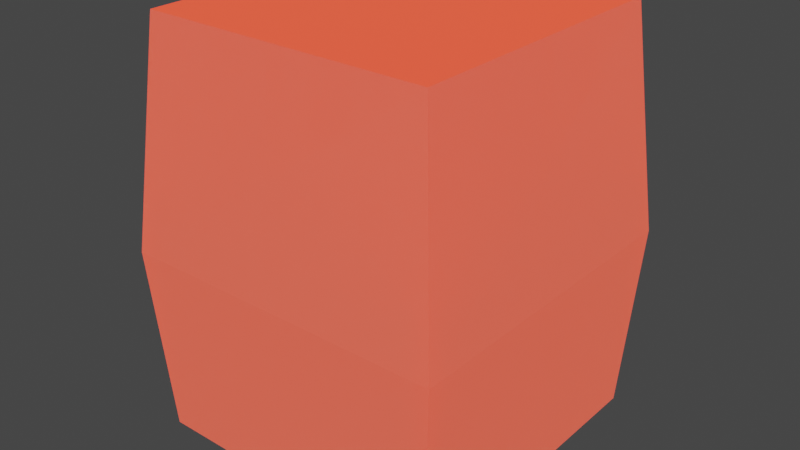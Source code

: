 # Source: models.blend  (saved by Blender 3.3.6; exported with 4.5.12 LTS)
import bpy
from mathutils import Matrix  # noqa: F401  (used for matrix-valued properties, if any)

bpy.ops.wm.read_factory_settings(use_empty=True)
scene = bpy.context.scene
scene.name = 'Scene'

# ---- collections
col_collection = bpy.data.collections.new('Collection'); scene.collection.children.link(col_collection)

# ---- materials (node trees are filled in below, after node groups)
mat_tile = bpy.data.materials.new('Tile')
mat_tile.use_transparent_shadow = False
mat_wall = bpy.data.materials.new('Wall')
mat_wall.use_transparent_shadow = False
mat_obstacle = bpy.data.materials.new('Obstacle')
mat_obstacle.use_transparent_shadow = False
mat_obstaclehole = bpy.data.materials.new('ObstacleHole')
mat_obstaclehole.use_transparent_shadow = False
mat_player = bpy.data.materials.new('Player')
mat_player.use_transparent_shadow = False
mat_goaltile = bpy.data.materials.new('GoalTile')
mat_goaltile.use_transparent_shadow = False
mat_successtile = bpy.data.materials.new('SuccessTile')
mat_successtile.use_transparent_shadow = False
mat_monstermaterial = bpy.data.materials.new('MonsterMaterial')
mat_monstermaterial.use_transparent_shadow = False
mat_deadcharactermaterial = bpy.data.materials.new('DeadCharacterMaterial')
mat_deadcharactermaterial.use_transparent_shadow = False
mat_selector = bpy.data.materials.new('Selector')
mat_selector.surface_render_method = 'BLENDED'
mat_selector.blend_method = 'BLEND'
mat_selector.use_transparent_shadow = False
mat_selectoractive = bpy.data.materials.new('SelectorActive')
mat_selectoractive.surface_render_method = 'BLENDED'
mat_selectoractive.blend_method = 'BLEND'
mat_selectoractive.use_transparent_shadow = False
mat_selectorhover = bpy.data.materials.new('SelectorHover')
mat_selectorhover.surface_render_method = 'BLENDED'
mat_selectorhover.blend_method = 'BLEND'
mat_selectorhover.use_transparent_shadow = False

# ---- material node trees
mat_tile.use_nodes = True; mat_tile.node_tree.nodes.clear()
_N = mat_tile.node_tree.nodes; _L = mat_tile.node_tree.links
n0 = _N.new('ShaderNodeBsdfPrincipled'); n0.name = 'Principled BSDF'; n0.location = (10, 300)
n0.distribution = 'GGX'
n0.subsurface_method = 'RANDOM_WALK_SKIN'
n0.inputs[0].default_value = (0.1789, 0.1573, 0.1482, 1.0)
n0.inputs[2].default_value = 0.4741
n0.inputs[3].default_value = 1.45
n0.inputs[13].default_value = 0.3549
n0.inputs[27].default_value = (0.0, 0.0, 0.0, 1.0)
n0.inputs[28].default_value = 1.0
n1 = _N.new('ShaderNodeOutputMaterial'); n1.name = 'Material Output'; n1.location = (300, 300)
_L.new(n0.outputs[0], n1.inputs[0])
n1.is_active_output = True
mat_wall.use_nodes = True; mat_wall.node_tree.nodes.clear()
_N = mat_wall.node_tree.nodes; _L = mat_wall.node_tree.links
n0 = _N.new('ShaderNodeBsdfPrincipled'); n0.name = 'Principled BSDF'; n0.location = (10, 300)
n0.distribution = 'GGX'
n0.subsurface_method = 'RANDOM_WALK_SKIN'
n0.inputs[0].default_value = (0.03106, 0.02806, 0.02806, 1.0)
n0.inputs[2].default_value = 0.2668
n0.inputs[3].default_value = 1.45
n0.inputs[13].default_value = 0.7021
n0.inputs[27].default_value = (0.0, 0.0, 0.0, 1.0)
n0.inputs[28].default_value = 1.0
n1 = _N.new('ShaderNodeOutputMaterial'); n1.name = 'Material Output'; n1.location = (300, 300)
_L.new(n0.outputs[0], n1.inputs[0])
n1.is_active_output = True
mat_obstacle.use_nodes = True; mat_obstacle.node_tree.nodes.clear()
_N = mat_obstacle.node_tree.nodes; _L = mat_obstacle.node_tree.links
n0 = _N.new('ShaderNodeBsdfPrincipled'); n0.name = 'Principled BSDF'; n0.location = (10, 300)
n0.distribution = 'GGX'
n0.subsurface_method = 'RANDOM_WALK_SKIN'
n0.inputs[0].default_value = (0.08, 0.07156, 0.07156, 1.0)
n0.inputs[2].default_value = 0.2668
n0.inputs[3].default_value = 1.45
n0.inputs[13].default_value = 0.7021
n0.inputs[27].default_value = (0.0, 0.0, 0.0, 1.0)
n0.inputs[28].default_value = 1.0
n1 = _N.new('ShaderNodeOutputMaterial'); n1.name = 'Material Output'; n1.location = (300, 300)
_L.new(n0.outputs[0], n1.inputs[0])
n1.is_active_output = True
mat_obstaclehole.use_nodes = True; mat_obstaclehole.node_tree.nodes.clear()
_N = mat_obstaclehole.node_tree.nodes; _L = mat_obstaclehole.node_tree.links
n0 = _N.new('ShaderNodeBsdfPrincipled'); n0.name = 'Principled BSDF'; n0.location = (10, 300)
n0.distribution = 'GGX'
n0.subsurface_method = 'RANDOM_WALK_SKIN'
n0.inputs[0].default_value = (0.8, 0.08666, 0.09981, 1.0)
n0.inputs[3].default_value = 1.45
n0.inputs[27].default_value = (0.2598, 0.05188, 0.0413, 1.0)
n0.inputs[28].default_value = 1.0
n1 = _N.new('ShaderNodeOutputMaterial'); n1.name = 'Material Output'; n1.location = (300, 300)
_L.new(n0.outputs[0], n1.inputs[0])
n1.is_active_output = True
mat_player.use_nodes = True; mat_player.node_tree.nodes.clear()
_N = mat_player.node_tree.nodes; _L = mat_player.node_tree.links
n0 = _N.new('ShaderNodeBsdfPrincipled'); n0.name = 'Principled BSDF'; n0.location = (10, 300)
n0.distribution = 'GGX'
n0.subsurface_method = 'RANDOM_WALK_SKIN'
n0.inputs[0].default_value = (0.1838, 0.8, 0.1185, 1.0)
n0.inputs[3].default_value = 1.45
n0.inputs[27].default_value = (0.0, 0.0, 0.0, 1.0)
n0.inputs[28].default_value = 1.0
n1 = _N.new('ShaderNodeOutputMaterial'); n1.name = 'Material Output'; n1.location = (300, 300)
_L.new(n0.outputs[0], n1.inputs[0])
n1.is_active_output = True
mat_goaltile.use_nodes = True; mat_goaltile.node_tree.nodes.clear()
_N = mat_goaltile.node_tree.nodes; _L = mat_goaltile.node_tree.links
n0 = _N.new('ShaderNodeBsdfPrincipled'); n0.name = 'Principled BSDF'; n0.location = (10, 300)
n0.distribution = 'GGX'
n0.subsurface_method = 'RANDOM_WALK_SKIN'
n0.inputs[0].default_value = (0.42, 0.2851, 0.1092, 1.0)
n0.inputs[2].default_value = 0.4741
n0.inputs[3].default_value = 1.45
n0.inputs[13].default_value = 0.3549
n0.inputs[27].default_value = (0.5815, 0.2287, 0.02929, 1.0)
n0.inputs[28].default_value = 1.0
n1 = _N.new('ShaderNodeOutputMaterial'); n1.name = 'Material Output'; n1.location = (300, 300)
_L.new(n0.outputs[0], n1.inputs[0])
n1.is_active_output = True
mat_successtile.use_nodes = True; mat_successtile.node_tree.nodes.clear()
_N = mat_successtile.node_tree.nodes; _L = mat_successtile.node_tree.links
n0 = _N.new('ShaderNodeBsdfPrincipled'); n0.name = 'Principled BSDF'; n0.location = (10, 300)
n0.distribution = 'GGX'
n0.subsurface_method = 'RANDOM_WALK_SKIN'
n0.inputs[0].default_value = (0.1253, 0.42, 0.09848, 1.0)
n0.inputs[2].default_value = 0.4741
n0.inputs[3].default_value = 1.45
n0.inputs[13].default_value = 0.3549
n0.inputs[27].default_value = (0.06121, 0.5815, 0.1201, 1.0)
n0.inputs[28].default_value = 1.0
n1 = _N.new('ShaderNodeOutputMaterial'); n1.name = 'Material Output'; n1.location = (300, 300)
_L.new(n0.outputs[0], n1.inputs[0])
n1.is_active_output = True
mat_monstermaterial.use_nodes = True; mat_monstermaterial.node_tree.nodes.clear()
_N = mat_monstermaterial.node_tree.nodes; _L = mat_monstermaterial.node_tree.links
n0 = _N.new('ShaderNodeBsdfPrincipled'); n0.name = 'Principled BSDF'; n0.location = (10, 300)
n0.distribution = 'GGX'
n0.subsurface_method = 'RANDOM_WALK_SKIN'
n0.inputs[0].default_value = (0.1141, 0.02452, 0.2462, 1.0)
n0.inputs[1].default_value = 1.0
n0.inputs[3].default_value = 1.45
n0.inputs[27].default_value = (0.0, 0.0, 0.0, 1.0)
n0.inputs[28].default_value = 1.0
n1 = _N.new('ShaderNodeOutputMaterial'); n1.name = 'Material Output'; n1.location = (300, 300)
_L.new(n0.outputs[0], n1.inputs[0])
n1.is_active_output = True
mat_deadcharactermaterial.use_nodes = True; mat_deadcharactermaterial.node_tree.nodes.clear()
_N = mat_deadcharactermaterial.node_tree.nodes; _L = mat_deadcharactermaterial.node_tree.links
n0 = _N.new('ShaderNodeBsdfPrincipled'); n0.name = 'Principled BSDF'; n0.location = (10, 300)
n0.distribution = 'GGX'
n0.subsurface_method = 'RANDOM_WALK_SKIN'
n0.inputs[0].default_value = (0.2203, 0.2047, 0.1929, 1.0)
n0.inputs[3].default_value = 1.45
n0.inputs[27].default_value = (0.0, 0.0, 0.0, 1.0)
n0.inputs[28].default_value = 1.0
n1 = _N.new('ShaderNodeOutputMaterial'); n1.name = 'Material Output'; n1.location = (300, 300)
_L.new(n0.outputs[0], n1.inputs[0])
n1.is_active_output = True
mat_selector.use_nodes = True; mat_selector.node_tree.nodes.clear()
_N = mat_selector.node_tree.nodes; _L = mat_selector.node_tree.links
n0 = _N.new('ShaderNodeBsdfPrincipled'); n0.name = 'Principled BSDF'; n0.location = (10, 300)
n0.distribution = 'GGX'
n0.subsurface_method = 'RANDOM_WALK_SKIN'
n0.inputs[0].default_value = (0.5277, 0.4071, 0.272, 0.4357)
n0.inputs[2].default_value = 0.4741
n0.inputs[3].default_value = 1.45
n0.inputs[13].default_value = 0.3549
n0.inputs[27].default_value = (0.6152, 0.5576, 0.2357, 0.4786)
n0.inputs[28].default_value = 1.0
n1 = _N.new('ShaderNodeOutputMaterial'); n1.name = 'Material Output'; n1.location = (300, 300)
_L.new(n0.outputs[0], n1.inputs[0])
n1.is_active_output = True
mat_selectoractive.use_nodes = True; mat_selectoractive.node_tree.nodes.clear()
_N = mat_selectoractive.node_tree.nodes; _L = mat_selectoractive.node_tree.links
n0 = _N.new('ShaderNodeBsdfPrincipled'); n0.name = 'Principled BSDF'; n0.location = (10, 300)
n0.distribution = 'GGX'
n0.subsurface_method = 'RANDOM_WALK_SKIN'
n0.inputs[0].default_value = (0.5277, 0.1086, 0.07122, 0.5929)
n0.inputs[2].default_value = 0.4741
n0.inputs[3].default_value = 1.45
n0.inputs[13].default_value = 0.3549
n0.inputs[27].default_value = (0.6152, 0.06197, 0.04508, 0.4786)
n0.inputs[28].default_value = 1.0
n1 = _N.new('ShaderNodeOutputMaterial'); n1.name = 'Material Output'; n1.location = (300, 300)
_L.new(n0.outputs[0], n1.inputs[0])
n1.is_active_output = True
mat_selectorhover.use_nodes = True; mat_selectorhover.node_tree.nodes.clear()
_N = mat_selectorhover.node_tree.nodes; _L = mat_selectorhover.node_tree.links
n0 = _N.new('ShaderNodeBsdfPrincipled'); n0.name = 'Principled BSDF'; n0.location = (10, 300)
n0.distribution = 'GGX'
n0.subsurface_method = 'RANDOM_WALK_SKIN'
n0.inputs[0].default_value = (0.5277, 0.09094, 0.01129, 0.3786)
n0.inputs[2].default_value = 0.4741
n0.inputs[3].default_value = 1.45
n0.inputs[13].default_value = 0.3549
n0.inputs[27].default_value = (0.6152, 0.1692, 0.02497, 0.4786)
n0.inputs[28].default_value = 1.0
n1 = _N.new('ShaderNodeOutputMaterial'); n1.name = 'Material Output'; n1.location = (300, 300)
_L.new(n0.outputs[0], n1.inputs[0])
n1.is_active_output = True

# ---- world
world_world = bpy.data.worlds.new('World'); scene.world = world_world
world_world.use_nodes = True; world_world.node_tree.nodes.clear()
_N = world_world.node_tree.nodes; _L = world_world.node_tree.links
n0 = _N.new('ShaderNodeOutputWorld'); n0.name = 'World Output'; n0.location = (300, 300)
n1 = _N.new('ShaderNodeBackground'); n1.name = 'Background'; n1.location = (10, 300)
n1.inputs[0].default_value = (0.05088, 0.05088, 0.05088, 1.0)
_L.new(n1.outputs[0], n0.inputs[0])
n0.is_active_output = True
world_world.color = (0.05088, 0.05088, 0.05088)
world_world.use_sun_shadow = False
world_world.sun_shadow_jitter_overblur = 0.0

# ---- meshes
me_tile = bpy.data.meshes.new('Tile')
me_tile.from_pydata([(-0.5, -0.5, 0.0), (0.5, -0.5, 0.0), (-0.5, 0.5, 0.0), (0.5, 0.5, 0.0)], [], [(0, 1, 3, 2)])
_uv = me_tile.uv_layers.new(name='UVMap')
_uv.uv.foreach_set('vector', [0.0, 0.0, 1.0, 0.0, 1.0, 1.0, 0.0, 1.0])
me_tile.materials.append(mat_tile)
me_tile.update()
me_wall = bpy.data.meshes.new('Wall')
me_wall.from_pydata([(-0.5, -0.5, 0.0), (0.5, -0.5, 0.0), (-0.5, 0.5, 0.0), (0.5, 0.5, 0.0), (-0.3508, -0.3508, 0.9339), (0.3508, -0.3508, 0.9339), (-0.3508, 0.3508, 0.9339), (0.3508, 0.3508, 0.9339), (-0.5, 0.5, 0.7954), (-0.5, -0.5, 0.7954), (0.5, -0.5, 0.7954), (0.5, 0.5, 0.7954)], [], [(0, 2, 3, 1), (4, 5, 7, 6), (1, 3, 11, 10), (2, 0, 9, 8), (3, 2, 8, 11), (0, 1, 10, 9), (4, 6, 8, 9), (5, 4, 9, 10), (7, 5, 10, 11), (6, 7, 11, 8)])
_uv = me_wall.uv_layers.new(name='UVMap')
_uv.uv.foreach_set('vector', [0.0, 0.0, 0.0, 1.0, 1.0, 1.0, 1.0, 0.0, 0.1492, 0.1492, 0.8508, 0.1492, 0.8508, 0.8508, 0.1492, 0.8508, 1.0, 0.0, 1.0, 1.0, 1.0, 1.0, 1.0, 0.0, 0.0, 1.0, 0.0, 0.0, 0.0, 0.0, 0.0, 1.0, 1.0, 1.0, 0.0, 1.0, 0.0, 1.0, 1.0, 1.0, 0.0, 0.0, 1.0, 0.0, 1.0, 0.0, 0.0, 0.0, 0.1492, 0.1492, 0.1492, 0.8508, 0.0, 1.0, 0.0, 0.0, 0.8508, 0.1492, 0.1492, 0.1492, 0.0, 0.0, 1.0, 0.0, 0.8508, 0.8508, 0.8508, 0.1492, 1.0, 0.0, 1.0, 1.0, 0.1492, 0.8508, 0.8508, 0.8508, 1.0, 1.0, 0.0, 1.0])
me_wall.materials.append(mat_wall)
me_wall.update()
me_obstacle = bpy.data.meshes.new('Obstacle')
me_obstacle.from_pydata([(-0.5, -0.5, 0.0), (0.5, -0.5, 0.0), (-0.5, 0.5, 0.0), (0.5, 0.5, 0.0), (-0.3196, -0.3196, 0.3491), (0.3196, -0.3196, 0.3491), (-0.3196, 0.3196, 0.3491), (0.3196, 0.3196, 0.3491), (-0.1727, -0.1727, 0.1608), (0.1727, -0.1727, 0.1608), (-0.1727, 0.1727, 0.1608), (0.1727, 0.1727, 0.1608)], [], [(0, 2, 3, 1), (4, 5, 9, 8), (3, 2, 6, 7), (0, 1, 5, 4), (1, 3, 7, 5), (2, 0, 4, 6), (8, 9, 11, 10), (5, 7, 11, 9), (6, 4, 8, 10), (7, 6, 10, 11)])
me_obstacle.polygons.foreach_set('material_index', [0, 0, 0, 0, 0, 0, 1, 0, 0, 0])
_uv = me_obstacle.uv_layers.new(name='UVMap')
_uv.uv.foreach_set('vector', [0.0, 0.0, 0.0, 1.0, 1.0, 1.0, 1.0, 0.0, 0.0, 0.0, 1.0, 0.0, 1.0, 0.0, 0.0, 0.0, 1.0, 1.0, 0.0, 1.0, 0.0, 1.0, 1.0, 1.0, 0.0, 0.0, 1.0, 0.0, 1.0, 0.0, 0.0, 0.0, 1.0, 0.0, 1.0, 1.0, 1.0, 1.0, 1.0, 0.0, 0.0, 1.0, 0.0, 0.0, 0.0, 0.0, 0.0, 1.0, 0.0, 0.0, 1.0, 0.0, 1.0, 1.0, 0.0, 1.0, 1.0, 0.0, 1.0, 1.0, 1.0, 1.0, 1.0, 0.0, 0.0, 1.0, 0.0, 0.0, 0.0, 0.0, 0.0, 1.0, 1.0, 1.0, 0.0, 1.0, 0.0, 1.0, 1.0, 1.0])
me_obstacle.materials.append(mat_obstacle)
me_obstacle.materials.append(mat_obstaclehole)
me_obstacle.update()
me_player = bpy.data.meshes.new('Player')
me_player.from_pydata([(1.693e-10, -7.526e-11, 0.01958), (0.171, -0.1243, 0.2312), (-0.06533, -0.2011, 0.2312), (-0.2114, -7.526e-11, 0.2312), (-0.06533, 0.2011, 0.2312), (0.171, 0.1243, 0.2312), (0.06533, -0.2011, 0.5736), (-0.171, -0.1243, 0.5736), (-0.171, 0.1243, 0.5736), (0.06533, 0.2011, 0.5736), (0.2114, -7.526e-11, 0.5736), (1.693e-10, -7.526e-11, 0.7852), (-0.0384, -0.1182, 0.07675), (0.1005, -0.07304, 0.07675), (0.06213, -0.1912, 0.2011), (0.2011, -7.526e-11, 0.2011), (0.1005, 0.07304, 0.07675), (-0.1243, -7.526e-11, 0.07675), (-0.1627, -0.1182, 0.2011), (-0.0384, 0.1182, 0.07675), (-0.1627, 0.1182, 0.2011), (0.06213, 0.1912, 0.2011), (0.2248, -0.07304, 0.4024), (0.2248, 0.07304, 0.4024), (1.693e-10, -0.2364, 0.4024), (0.1389, -0.1912, 0.4024), (-0.2248, -0.07304, 0.4024), (-0.1389, -0.1912, 0.4024), (-0.1389, 0.1912, 0.4024), (-0.2248, 0.07304, 0.4024), (0.1389, 0.1912, 0.4024), (1.693e-10, 0.2364, 0.4024), (0.1627, -0.1182, 0.6036), (-0.06213, -0.1912, 0.6036), (-0.2011, -7.526e-11, 0.6036), (-0.06213, 0.1912, 0.6036), (0.1627, 0.1182, 0.6036), (0.0384, -0.1182, 0.728), (0.1243, -7.526e-11, 0.728), (-0.1005, -0.07304, 0.728), (-0.1005, 0.07304, 0.728), (0.0384, 0.1182, 0.728), (2.537e-10, -1.127e-10, 0.6643), (0.1481, -0.1076, 0.7774), (-0.05657, -0.1741, 0.7774), (-0.1831, -1.127e-10, 0.7774), (-0.05657, 0.1741, 0.7774), (0.1481, 0.1076, 0.7774), (0.05657, -0.1741, 0.9605), (-0.1481, -0.1076, 0.9605), (-0.1481, 0.1076, 0.9605), (0.05657, 0.1741, 0.9605), (0.1831, -1.127e-10, 0.9605), (2.537e-10, -1.127e-10, 1.074), (-0.03325, -0.1023, 0.6948), (0.08705, -0.06324, 0.6948), (0.0538, -0.1656, 0.7613), (0.1741, -1.127e-10, 0.7613), (0.08705, 0.06324, 0.6948), (-0.1076, -1.127e-10, 0.6948), (-0.1408, -0.1023, 0.7613), (-0.03325, 0.1023, 0.6948), (-0.1408, 0.1023, 0.7613), (0.0538, 0.1656, 0.7613), (0.1946, -0.06324, 0.8689), (0.1946, 0.06324, 0.8689), (2.537e-10, -0.2047, 0.8689), (0.1203, -0.1656, 0.8689), (-0.1946, -0.06324, 0.8689), (-0.1203, -0.1656, 0.8689), (-0.1203, 0.1656, 0.8689), (-0.1946, 0.06324, 0.8689), (0.1203, 0.1656, 0.8689), (2.537e-10, 0.2047, 0.8689), (0.1408, -0.1023, 0.9765), (-0.0538, -0.1656, 0.9765), (-0.1741, -1.127e-10, 0.9765), (-0.0538, 0.1656, 0.9765), (0.1408, 0.1023, 0.9765), (0.03325, -0.1023, 1.043), (0.1076, -1.127e-10, 1.043), (-0.08705, -0.06324, 1.043), (-0.08705, 0.06324, 1.043), (0.03325, 0.1023, 1.043)], [], [(0, 13, 12), (1, 13, 15), (0, 12, 17), (0, 17, 19), (0, 19, 16), (1, 15, 22), (2, 14, 24), (3, 18, 26), (4, 20, 28), (5, 21, 30), (1, 22, 25), (2, 24, 27), (3, 26, 29), (4, 28, 31), (5, 30, 23), (6, 32, 37), (7, 33, 39), (8, 34, 40), (9, 35, 41), (10, 36, 38), (38, 41, 11), (38, 36, 41), (36, 9, 41), (41, 40, 11), (41, 35, 40), (35, 8, 40), (40, 39, 11), (40, 34, 39), (34, 7, 39), (39, 37, 11), (39, 33, 37), (33, 6, 37), (37, 38, 11), (37, 32, 38), (32, 10, 38), (23, 36, 10), (23, 30, 36), (30, 9, 36), (31, 35, 9), (31, 28, 35), (28, 8, 35), (29, 34, 8), (29, 26, 34), (26, 7, 34), (27, 33, 7), (27, 24, 33), (24, 6, 33), (25, 32, 6), (25, 22, 32), (22, 10, 32), (30, 31, 9), (30, 21, 31), (21, 4, 31), (28, 29, 8), (28, 20, 29), (20, 3, 29), (26, 27, 7), (26, 18, 27), (18, 2, 27), (24, 25, 6), (24, 14, 25), (14, 1, 25), (22, 23, 10), (22, 15, 23), (15, 5, 23), (16, 21, 5), (16, 19, 21), (19, 4, 21), (19, 20, 4), (19, 17, 20), (17, 3, 20), (17, 18, 3), (17, 12, 18), (12, 2, 18), (15, 16, 5), (15, 13, 16), (13, 0, 16), (12, 14, 2), (12, 13, 14), (13, 1, 14), (42, 55, 54), (43, 55, 57), (42, 54, 59), (42, 59, 61), (42, 61, 58), (43, 57, 64), (44, 56, 66), (45, 60, 68), (46, 62, 70), (47, 63, 72), (43, 64, 67), (44, 66, 69), (45, 68, 71), (46, 70, 73), (47, 72, 65), (48, 74, 79), (49, 75, 81), (50, 76, 82), (51, 77, 83), (52, 78, 80), (80, 83, 53), (80, 78, 83), (78, 51, 83), (83, 82, 53), (83, 77, 82), (77, 50, 82), (82, 81, 53), (82, 76, 81), (76, 49, 81), (81, 79, 53), (81, 75, 79), (75, 48, 79), (79, 80, 53), (79, 74, 80), (74, 52, 80), (65, 78, 52), (65, 72, 78), (72, 51, 78), (73, 77, 51), (73, 70, 77), (70, 50, 77), (71, 76, 50), (71, 68, 76), (68, 49, 76), (69, 75, 49), (69, 66, 75), (66, 48, 75), (67, 74, 48), (67, 64, 74), (64, 52, 74), (72, 73, 51), (72, 63, 73), (63, 46, 73), (70, 71, 50), (70, 62, 71), (62, 45, 71), (68, 69, 49), (68, 60, 69), (60, 44, 69), (66, 67, 48), (66, 56, 67), (56, 43, 67), (64, 65, 52), (64, 57, 65), (57, 47, 65), (58, 63, 47), (58, 61, 63), (61, 46, 63), (61, 62, 46), (61, 59, 62), (59, 45, 62), (59, 60, 45), (59, 54, 60), (54, 44, 60), (57, 58, 47), (57, 55, 58), (55, 42, 58), (54, 56, 44), (54, 55, 56), (55, 43, 56)])
_uv = me_player.uv_layers.new(name='UVMap')
_uv.uv.foreach_set('vector', [0.1818, 0.0, 0.2273, 0.07873, 0.1364, 0.07873, 0.2727, 0.1575, 0.3182, 0.07873, 0.3636, 0.1575, 0.9091, 0.0, 0.9545, 0.07873, 0.8636, 0.07873, 0.7273, 0.0, 0.7727, 0.07873, 0.6818, 0.07873, 0.5455, 0.0, 0.5909, 0.07873, 0.5, 0.07873, 0.2727, 0.1575, 0.3636, 0.1575, 0.3182, 0.2362, 0.09091, 0.1575, 0.1818, 0.1575, 0.1364, 0.2362, 0.8182, 0.1575, 0.9091, 0.1575, 0.8636, 0.2362, 0.6364, 0.1575, 0.7273, 0.1575, 0.6818, 0.2362, 0.4545, 0.1575, 0.5455, 0.1575, 0.5, 0.2362, 0.2727, 0.1575, 0.3182, 0.2362, 0.2273, 0.2362, 0.09091, 0.1575, 0.1364, 0.2362, 0.04546, 0.2362, 0.8182, 0.1575, 0.8636, 0.2362, 0.7727, 0.2362, 0.6364, 0.1575, 0.6818, 0.2362, 0.5909, 0.2362, 0.4545, 0.1575, 0.5, 0.2362, 0.4091, 0.2362, 0.1818, 0.3149, 0.2727, 0.3149, 0.2273, 0.3937, 0.0, 0.3149, 0.09091, 0.3149, 0.04546, 0.3937, 0.7273, 0.3149, 0.8182, 0.3149, 0.7727, 0.3937, 0.5455, 0.3149, 0.6364, 0.3149, 0.5909, 0.3937, 0.3636, 0.3149, 0.4545, 0.3149, 0.4091, 0.3937, 0.4091, 0.3937, 0.5, 0.3937, 0.4545, 0.4724, 0.4091, 0.3937, 0.4545, 0.3149, 0.5, 0.3937, 0.4545, 0.3149, 0.5455, 0.3149, 0.5, 0.3937, 0.5909, 0.3937, 0.6818, 0.3937, 0.6364, 0.4724, 0.5909, 0.3937, 0.6364, 0.3149, 0.6818, 0.3937, 0.6364, 0.3149, 0.7273, 0.3149, 0.6818, 0.3937, 0.7727, 0.3937, 0.8636, 0.3937, 0.8182, 0.4724, 0.7727, 0.3937, 0.8182, 0.3149, 0.8636, 0.3937, 0.8182, 0.3149, 0.9091, 0.3149, 0.8636, 0.3937, 0.04546, 0.3937, 0.1364, 0.3937, 0.09091, 0.4724, 0.04546, 0.3937, 0.09091, 0.3149, 0.1364, 0.3937, 0.09091, 0.3149, 0.1818, 0.3149, 0.1364, 0.3937, 0.2273, 0.3937, 0.3182, 0.3937, 0.2727, 0.4724, 0.2273, 0.3937, 0.2727, 0.3149, 0.3182, 0.3937, 0.2727, 0.3149, 0.3636, 0.3149, 0.3182, 0.3937, 0.4091, 0.2362, 0.4545, 0.3149, 0.3636, 0.3149, 0.4091, 0.2362, 0.5, 0.2362, 0.4545, 0.3149, 0.5, 0.2362, 0.5455, 0.3149, 0.4545, 0.3149, 0.5909, 0.2362, 0.6364, 0.3149, 0.5455, 0.3149, 0.5909, 0.2362, 0.6818, 0.2362, 0.6364, 0.3149, 0.6818, 0.2362, 0.7273, 0.3149, 0.6364, 0.3149, 0.7727, 0.2362, 0.8182, 0.3149, 0.7273, 0.3149, 0.7727, 0.2362, 0.8636, 0.2362, 0.8182, 0.3149, 0.8636, 0.2362, 0.9091, 0.3149, 0.8182, 0.3149, 0.04546, 0.2362, 0.09091, 0.3149, 0.0, 0.3149, 0.04546, 0.2362, 0.1364, 0.2362, 0.09091, 0.3149, 0.1364, 0.2362, 0.1818, 0.3149, 0.09091, 0.3149, 0.2273, 0.2362, 0.2727, 0.3149, 0.1818, 0.3149, 0.2273, 0.2362, 0.3182, 0.2362, 0.2727, 0.3149, 0.3182, 0.2362, 0.3636, 0.3149, 0.2727, 0.3149, 0.5, 0.2362, 0.5909, 0.2362, 0.5455, 0.3149, 0.5, 0.2362, 0.5455, 0.1575, 0.5909, 0.2362, 0.5455, 0.1575, 0.6364, 0.1575, 0.5909, 0.2362, 0.6818, 0.2362, 0.7727, 0.2362, 0.7273, 0.3149, 0.6818, 0.2362, 0.7273, 0.1575, 0.7727, 0.2362, 0.7273, 0.1575, 0.8182, 0.1575, 0.7727, 0.2362, 0.8636, 0.2362, 0.9545, 0.2362, 0.9091, 0.3149, 0.8636, 0.2362, 0.9091, 0.1575, 0.9545, 0.2362, 0.9091, 0.1575, 1.0, 0.1575, 0.9545, 0.2362, 0.1364, 0.2362, 0.2273, 0.2362, 0.1818, 0.3149, 0.1364, 0.2362, 0.1818, 0.1575, 0.2273, 0.2362, 0.1818, 0.1575, 0.2727, 0.1575, 0.2273, 0.2362, 0.3182, 0.2362, 0.4091, 0.2362, 0.3636, 0.3149, 0.3182, 0.2362, 0.3636, 0.1575, 0.4091, 0.2362, 0.3636, 0.1575, 0.4545, 0.1575, 0.4091, 0.2362, 0.5, 0.07873, 0.5455, 0.1575, 0.4545, 0.1575, 0.5, 0.07873, 0.5909, 0.07873, 0.5455, 0.1575, 0.5909, 0.07873, 0.6364, 0.1575, 0.5455, 0.1575, 0.6818, 0.07873, 0.7273, 0.1575, 0.6364, 0.1575, 0.6818, 0.07873, 0.7727, 0.07873, 0.7273, 0.1575, 0.7727, 0.07873, 0.8182, 0.1575, 0.7273, 0.1575, 0.8636, 0.07873, 0.9091, 0.1575, 0.8182, 0.1575, 0.8636, 0.07873, 0.9545, 0.07873, 0.9091, 0.1575, 0.9545, 0.07873, 1.0, 0.1575, 0.9091, 0.1575, 0.3636, 0.1575, 0.4091, 0.07873, 0.4545, 0.1575, 0.3636, 0.1575, 0.3182, 0.07873, 0.4091, 0.07873, 0.3182, 0.07873, 0.3636, 0.0, 0.4091, 0.07873, 0.1364, 0.07873, 0.1818, 0.1575, 0.09091, 0.1575, 0.1364, 0.07873, 0.2273, 0.07873, 0.1818, 0.1575, 0.2273, 0.07873, 0.2727, 0.1575, 0.1818, 0.1575, 0.1818, 0.0, 0.2273, 0.07873, 0.1364, 0.07873, 0.2727, 0.1575, 0.3182, 0.07873, 0.3636, 0.1575, 0.9091, 0.0, 0.9545, 0.07873, 0.8636, 0.07873, 0.7273, 0.0, 0.7727, 0.07873, 0.6818, 0.07873, 0.5455, 0.0, 0.5909, 0.07873, 0.5, 0.07873, 0.2727, 0.1575, 0.3636, 0.1575, 0.3182, 0.2362, 0.09091, 0.1575, 0.1818, 0.1575, 0.1364, 0.2362, 0.8182, 0.1575, 0.9091, 0.1575, 0.8636, 0.2362, 0.6364, 0.1575, 0.7273, 0.1575, 0.6818, 0.2362, 0.4545, 0.1575, 0.5455, 0.1575, 0.5, 0.2362, 0.2727, 0.1575, 0.3182, 0.2362, 0.2273, 0.2362, 0.09091, 0.1575, 0.1364, 0.2362, 0.04546, 0.2362, 0.8182, 0.1575, 0.8636, 0.2362, 0.7727, 0.2362, 0.6364, 0.1575, 0.6818, 0.2362, 0.5909, 0.2362, 0.4545, 0.1575, 0.5, 0.2362, 0.4091, 0.2362, 0.1818, 0.3149, 0.2727, 0.3149, 0.2273, 0.3937, 0.0, 0.3149, 0.09091, 0.3149, 0.04546, 0.3937, 0.7273, 0.3149, 0.8182, 0.3149, 0.7727, 0.3937, 0.5455, 0.3149, 0.6364, 0.3149, 0.5909, 0.3937, 0.3636, 0.3149, 0.4545, 0.3149, 0.4091, 0.3937, 0.4091, 0.3937, 0.5, 0.3937, 0.4545, 0.4724, 0.4091, 0.3937, 0.4545, 0.3149, 0.5, 0.3937, 0.4545, 0.3149, 0.5455, 0.3149, 0.5, 0.3937, 0.5909, 0.3937, 0.6818, 0.3937, 0.6364, 0.4724, 0.5909, 0.3937, 0.6364, 0.3149, 0.6818, 0.3937, 0.6364, 0.3149, 0.7273, 0.3149, 0.6818, 0.3937, 0.7727, 0.3937, 0.8636, 0.3937, 0.8182, 0.4724, 0.7727, 0.3937, 0.8182, 0.3149, 0.8636, 0.3937, 0.8182, 0.3149, 0.9091, 0.3149, 0.8636, 0.3937, 0.04546, 0.3937, 0.1364, 0.3937, 0.09091, 0.4724, 0.04546, 0.3937, 0.09091, 0.3149, 0.1364, 0.3937, 0.09091, 0.3149, 0.1818, 0.3149, 0.1364, 0.3937, 0.2273, 0.3937, 0.3182, 0.3937, 0.2727, 0.4724, 0.2273, 0.3937, 0.2727, 0.3149, 0.3182, 0.3937, 0.2727, 0.3149, 0.3636, 0.3149, 0.3182, 0.3937, 0.4091, 0.2362, 0.4545, 0.3149, 0.3636, 0.3149, 0.4091, 0.2362, 0.5, 0.2362, 0.4545, 0.3149, 0.5, 0.2362, 0.5455, 0.3149, 0.4545, 0.3149, 0.5909, 0.2362, 0.6364, 0.3149, 0.5455, 0.3149, 0.5909, 0.2362, 0.6818, 0.2362, 0.6364, 0.3149, 0.6818, 0.2362, 0.7273, 0.3149, 0.6364, 0.3149, 0.7727, 0.2362, 0.8182, 0.3149, 0.7273, 0.3149, 0.7727, 0.2362, 0.8636, 0.2362, 0.8182, 0.3149, 0.8636, 0.2362, 0.9091, 0.3149, 0.8182, 0.3149, 0.04546, 0.2362, 0.09091, 0.3149, 0.0, 0.3149, 0.04546, 0.2362, 0.1364, 0.2362, 0.09091, 0.3149, 0.1364, 0.2362, 0.1818, 0.3149, 0.09091, 0.3149, 0.2273, 0.2362, 0.2727, 0.3149, 0.1818, 0.3149, 0.2273, 0.2362, 0.3182, 0.2362, 0.2727, 0.3149, 0.3182, 0.2362, 0.3636, 0.3149, 0.2727, 0.3149, 0.5, 0.2362, 0.5909, 0.2362, 0.5455, 0.3149, 0.5, 0.2362, 0.5455, 0.1575, 0.5909, 0.2362, 0.5455, 0.1575, 0.6364, 0.1575, 0.5909, 0.2362, 0.6818, 0.2362, 0.7727, 0.2362, 0.7273, 0.3149, 0.6818, 0.2362, 0.7273, 0.1575, 0.7727, 0.2362, 0.7273, 0.1575, 0.8182, 0.1575, 0.7727, 0.2362, 0.8636, 0.2362, 0.9545, 0.2362, 0.9091, 0.3149, 0.8636, 0.2362, 0.9091, 0.1575, 0.9545, 0.2362, 0.9091, 0.1575, 1.0, 0.1575, 0.9545, 0.2362, 0.1364, 0.2362, 0.2273, 0.2362, 0.1818, 0.3149, 0.1364, 0.2362, 0.1818, 0.1575, 0.2273, 0.2362, 0.1818, 0.1575, 0.2727, 0.1575, 0.2273, 0.2362, 0.3182, 0.2362, 0.4091, 0.2362, 0.3636, 0.3149, 0.3182, 0.2362, 0.3636, 0.1575, 0.4091, 0.2362, 0.3636, 0.1575, 0.4545, 0.1575, 0.4091, 0.2362, 0.5, 0.07873, 0.5455, 0.1575, 0.4545, 0.1575, 0.5, 0.07873, 0.5909, 0.07873, 0.5455, 0.1575, 0.5909, 0.07873, 0.6364, 0.1575, 0.5455, 0.1575, 0.6818, 0.07873, 0.7273, 0.1575, 0.6364, 0.1575, 0.6818, 0.07873, 0.7727, 0.07873, 0.7273, 0.1575, 0.7727, 0.07873, 0.8182, 0.1575, 0.7273, 0.1575, 0.8636, 0.07873, 0.9091, 0.1575, 0.8182, 0.1575, 0.8636, 0.07873, 0.9545, 0.07873, 0.9091, 0.1575, 0.9545, 0.07873, 1.0, 0.1575, 0.9091, 0.1575, 0.3636, 0.1575, 0.4091, 0.07873, 0.4545, 0.1575, 0.3636, 0.1575, 0.3182, 0.07873, 0.4091, 0.07873, 0.3182, 0.07873, 0.3636, 0.0, 0.4091, 0.07873, 0.1364, 0.07873, 0.1818, 0.1575, 0.09091, 0.1575, 0.1364, 0.07873, 0.2273, 0.07873, 0.1818, 0.1575, 0.2273, 0.07873, 0.2727, 0.1575, 0.1818, 0.1575])
me_player.materials.append(mat_player)
me_player.update()
me_goaltile = bpy.data.meshes.new('GoalTile')
me_goaltile.from_pydata([(-0.5, -0.5, 0.0), (0.5, -0.5, 0.0), (-0.5, 0.5, 0.0), (0.5, 0.5, 0.0)], [], [(0, 1, 3, 2)])
_uv = me_goaltile.uv_layers.new(name='UVMap')
_uv.uv.foreach_set('vector', [0.0, 0.0, 1.0, 0.0, 1.0, 1.0, 0.0, 1.0])
me_goaltile.materials.append(mat_goaltile)
me_goaltile.update()
me_successtile = bpy.data.meshes.new('SuccessTile')
me_successtile.from_pydata([(-0.5, -0.5, 0.0), (0.5, -0.5, 0.0), (-0.5, 0.5, 0.0), (0.5, 0.5, 0.0)], [], [(0, 1, 3, 2)])
_uv = me_successtile.uv_layers.new(name='UVMap')
_uv.uv.foreach_set('vector', [0.0, 0.0, 1.0, 0.0, 1.0, 1.0, 0.0, 1.0])
me_successtile.materials.append(mat_successtile)
me_successtile.update()
me_monster = bpy.data.meshes.new('Monster')
me_monster.from_pydata([(-0.3497, -0.3497, 0.05033), (-0.3497, -0.3497, 0.7498), (-0.3497, 0.3497, 0.05033), (-0.3497, 0.3497, 0.7498), (0.3497, -0.3497, 0.05033), (0.3497, -0.3497, 0.7498), (0.3497, 0.3497, 0.05033), (0.3497, 0.3497, 0.7498), (-0.2297, -0.2297, 0.811), (-0.2297, -0.2297, 1.12), (-0.2297, 0.2297, 0.811), (-0.2297, 0.2297, 1.12), (0.2297, -0.2297, 0.811), (0.2297, -0.2297, 1.12), (0.2297, 0.2297, 0.811), (0.2297, 0.2297, 1.12)], [], [(0, 1, 3, 2), (2, 3, 7, 6), (6, 7, 5, 4), (4, 5, 1, 0), (2, 6, 4, 0), (7, 3, 1, 5), (8, 9, 11, 10), (10, 11, 15, 14), (14, 15, 13, 12), (12, 13, 9, 8), (10, 14, 12, 8), (15, 11, 9, 13)])
_uv = me_monster.uv_layers.new(name='UVMap')
_uv.uv.foreach_set('vector', [0.375, 0.0, 0.625, 0.0, 0.625, 0.25, 0.375, 0.25, 0.375, 0.25, 0.625, 0.25, 0.625, 0.5, 0.375, 0.5, 0.375, 0.5, 0.625, 0.5, 0.625, 0.75, 0.375, 0.75, 0.375, 0.75, 0.625, 0.75, 0.625, 1.0, 0.375, 1.0, 0.125, 0.5, 0.375, 0.5, 0.375, 0.75, 0.125, 0.75, 0.625, 0.5, 0.875, 0.5, 0.875, 0.75, 0.625, 0.75, 0.375, 0.0, 0.625, 0.0, 0.625, 0.25, 0.375, 0.25, 0.375, 0.25, 0.625, 0.25, 0.625, 0.5, 0.375, 0.5, 0.375, 0.5, 0.625, 0.5, 0.625, 0.75, 0.375, 0.75, 0.375, 0.75, 0.625, 0.75, 0.625, 1.0, 0.375, 1.0, 0.125, 0.5, 0.375, 0.5, 0.375, 0.75, 0.125, 0.75, 0.625, 0.5, 0.875, 0.5, 0.875, 0.75, 0.625, 0.75])
me_monster.materials.append(mat_monstermaterial)
me_monster.materials.append(mat_deadcharactermaterial)
me_monster.update()
me_selector = bpy.data.meshes.new('Selector')
me_selector.from_pydata([(-0.5, -0.5, 0.0), (0.5, -0.5, 0.0), (-0.5, 0.5, 0.0), (0.5, 0.5, 0.0), (-0.4697, -0.4697, 1.348), (0.4697, -0.4697, 1.348), (-0.4697, 0.4697, 1.348), (0.4697, 0.4697, 1.348), (-0.5387, 0.5387, 0.6206), (0.5387, 0.5387, 0.6206), (0.5387, -0.5387, 0.6206), (-0.5387, -0.5387, 0.6206)], [], [(0, 2, 3, 1), (4, 5, 7, 6), (9, 8, 6, 7), (11, 10, 5, 4), (10, 9, 7, 5), (8, 11, 4, 6), (2, 0, 11, 8), (1, 3, 9, 10), (0, 1, 10, 11), (3, 2, 8, 9)])
_uv = me_selector.uv_layers.new(name='UVMap')
_uv.uv.foreach_set('vector', [0.0, 0.0, 0.0, 1.0, 1.0, 1.0, 1.0, 0.0, 0.0, 0.0, 1.0, 0.0, 1.0, 1.0, 0.0, 1.0, 1.0, 1.0, 0.0, 1.0, 0.0, 1.0, 1.0, 1.0, 0.0, 0.0, 1.0, 0.0, 1.0, 0.0, 0.0, 0.0, 1.0, 0.0, 1.0, 1.0, 1.0, 1.0, 1.0, 0.0, 0.0, 1.0, 0.0, 0.0, 0.0, 0.0, 0.0, 1.0, 0.0, 1.0, 0.0, 0.0, 0.0, 0.0, 0.0, 1.0, 1.0, 0.0, 1.0, 1.0, 1.0, 1.0, 1.0, 0.0, 0.0, 0.0, 1.0, 0.0, 1.0, 0.0, 0.0, 0.0, 1.0, 1.0, 0.0, 1.0, 0.0, 1.0, 1.0, 1.0])
me_selector.materials.append(mat_selector)
me_selector.materials.append(mat_selectoractive)
me_selector.materials.append(mat_selectorhover)
me_selector.update()
me_monster_001 = bpy.data.meshes.new('Monster.001')
me_monster_001.from_pydata([(-0.3497, -0.3497, 0.05033), (-0.3497, -0.3497, 0.7498), (-0.3497, 0.3497, 0.05033), (-0.3497, 0.3497, 0.7498), (0.3497, -0.3497, 0.05033), (0.3497, -0.3497, 0.7498), (0.3497, 0.3497, 0.05033), (0.3497, 0.3497, 0.7498), (-0.2297, -0.2297, 0.811), (-0.2297, -0.2297, 1.12), (-0.2297, 0.2297, 0.811), (-0.2297, 0.2297, 1.12), (0.2297, -0.2297, 0.811), (0.2297, -0.2297, 1.12), (0.2297, 0.2297, 0.811), (0.2297, 0.2297, 1.12)], [], [(0, 1, 3, 2), (2, 3, 7, 6), (6, 7, 5, 4), (4, 5, 1, 0), (2, 6, 4, 0), (7, 3, 1, 5), (8, 9, 11, 10), (10, 11, 15, 14), (14, 15, 13, 12), (12, 13, 9, 8), (10, 14, 12, 8), (15, 11, 9, 13)])
me_monster_001.polygons.foreach_set('material_index', [1, 1, 1, 1, 1, 1, 1, 1, 1, 1, 1, 1])
_uv = me_monster_001.uv_layers.new(name='UVMap')
_uv.uv.foreach_set('vector', [0.375, 0.0, 0.625, 0.0, 0.625, 0.25, 0.375, 0.25, 0.375, 0.25, 0.625, 0.25, 0.625, 0.5, 0.375, 0.5, 0.375, 0.5, 0.625, 0.5, 0.625, 0.75, 0.375, 0.75, 0.375, 0.75, 0.625, 0.75, 0.625, 1.0, 0.375, 1.0, 0.125, 0.5, 0.375, 0.5, 0.375, 0.75, 0.125, 0.75, 0.625, 0.5, 0.875, 0.5, 0.875, 0.75, 0.625, 0.75, 0.375, 0.0, 0.625, 0.0, 0.625, 0.25, 0.375, 0.25, 0.375, 0.25, 0.625, 0.25, 0.625, 0.5, 0.375, 0.5, 0.375, 0.5, 0.625, 0.5, 0.625, 0.75, 0.375, 0.75, 0.375, 0.75, 0.625, 0.75, 0.625, 1.0, 0.375, 1.0, 0.125, 0.5, 0.375, 0.5, 0.375, 0.75, 0.125, 0.75, 0.625, 0.5, 0.875, 0.5, 0.875, 0.75, 0.625, 0.75])
me_monster_001.materials.append(mat_monstermaterial)
me_monster_001.materials.append(mat_deadcharactermaterial)
me_monster_001.update()
me_selector_001 = bpy.data.meshes.new('Selector.001')
me_selector_001.from_pydata([(-0.5, -0.5, 0.0), (0.5, -0.5, 0.0), (-0.5, 0.5, 0.0), (0.5, 0.5, 0.0), (-0.4697, -0.4697, 1.348), (0.4697, -0.4697, 1.348), (-0.4697, 0.4697, 1.348), (0.4697, 0.4697, 1.348), (-0.5387, 0.5387, 0.6206), (0.5387, 0.5387, 0.6206), (0.5387, -0.5387, 0.6206), (-0.5387, -0.5387, 0.6206)], [], [(0, 2, 3, 1), (4, 5, 7, 6), (9, 8, 6, 7), (11, 10, 5, 4), (10, 9, 7, 5), (8, 11, 4, 6), (2, 0, 11, 8), (1, 3, 9, 10), (0, 1, 10, 11), (3, 2, 8, 9)])
me_selector_001.polygons.foreach_set('material_index', [2, 2, 2, 2, 2, 2, 2, 2, 2, 2])
_uv = me_selector_001.uv_layers.new(name='UVMap')
_uv.uv.foreach_set('vector', [0.0, 0.0, 0.0, 1.0, 1.0, 1.0, 1.0, 0.0, 0.0, 0.0, 1.0, 0.0, 1.0, 1.0, 0.0, 1.0, 1.0, 1.0, 0.0, 1.0, 0.0, 1.0, 1.0, 1.0, 0.0, 0.0, 1.0, 0.0, 1.0, 0.0, 0.0, 0.0, 1.0, 0.0, 1.0, 1.0, 1.0, 1.0, 1.0, 0.0, 0.0, 1.0, 0.0, 0.0, 0.0, 0.0, 0.0, 1.0, 0.0, 1.0, 0.0, 0.0, 0.0, 0.0, 0.0, 1.0, 1.0, 0.0, 1.0, 1.0, 1.0, 1.0, 1.0, 0.0, 0.0, 0.0, 1.0, 0.0, 1.0, 0.0, 0.0, 0.0, 1.0, 1.0, 0.0, 1.0, 0.0, 1.0, 1.0, 1.0])
me_selector_001.materials.append(mat_selector)
me_selector_001.materials.append(mat_selectoractive)
me_selector_001.materials.append(mat_selectorhover)
me_selector_001.update()
me_selector_002 = bpy.data.meshes.new('Selector.002')
me_selector_002.from_pydata([(-0.5, -0.5, 0.0), (0.5, -0.5, 0.0), (-0.5, 0.5, 0.0), (0.5, 0.5, 0.0), (-0.4697, -0.4697, 1.348), (0.4697, -0.4697, 1.348), (-0.4697, 0.4697, 1.348), (0.4697, 0.4697, 1.348), (-0.5387, 0.5387, 0.6206), (0.5387, 0.5387, 0.6206), (0.5387, -0.5387, 0.6206), (-0.5387, -0.5387, 0.6206)], [], [(0, 2, 3, 1), (4, 5, 7, 6), (9, 8, 6, 7), (11, 10, 5, 4), (10, 9, 7, 5), (8, 11, 4, 6), (2, 0, 11, 8), (1, 3, 9, 10), (0, 1, 10, 11), (3, 2, 8, 9)])
me_selector_002.polygons.foreach_set('material_index', [1, 1, 1, 1, 1, 1, 1, 1, 1, 1])
_uv = me_selector_002.uv_layers.new(name='UVMap')
_uv.uv.foreach_set('vector', [0.0, 0.0, 0.0, 1.0, 1.0, 1.0, 1.0, 0.0, 0.0, 0.0, 1.0, 0.0, 1.0, 1.0, 0.0, 1.0, 1.0, 1.0, 0.0, 1.0, 0.0, 1.0, 1.0, 1.0, 0.0, 0.0, 1.0, 0.0, 1.0, 0.0, 0.0, 0.0, 1.0, 0.0, 1.0, 1.0, 1.0, 1.0, 1.0, 0.0, 0.0, 1.0, 0.0, 0.0, 0.0, 0.0, 0.0, 1.0, 0.0, 1.0, 0.0, 0.0, 0.0, 0.0, 0.0, 1.0, 1.0, 0.0, 1.0, 1.0, 1.0, 1.0, 1.0, 0.0, 0.0, 0.0, 1.0, 0.0, 1.0, 0.0, 0.0, 0.0, 1.0, 1.0, 0.0, 1.0, 0.0, 1.0, 1.0, 1.0])
me_selector_002.materials.append(mat_selector)
me_selector_002.materials.append(mat_selectoractive)
me_selector_002.materials.append(mat_selectorhover)
me_selector_002.update()

# ---- objects
ob_tile = bpy.data.objects.new('Tile', me_tile)
ob_wall = bpy.data.objects.new('Wall', me_wall)
ob_obstacle = bpy.data.objects.new('Obstacle', me_obstacle)
ob_player = bpy.data.objects.new('Player', me_player)
ob_goaltile = bpy.data.objects.new('GoalTile', me_goaltile)
ob_successtile = bpy.data.objects.new('SuccessTile', me_successtile)
ob_monster = bpy.data.objects.new('Monster', me_monster)
ob_selector = bpy.data.objects.new('Selector', me_selector)
ob_monster_001 = bpy.data.objects.new('Monster.001', me_monster_001)
ob_selector_001 = bpy.data.objects.new('Selector.001', me_selector_001)
ob_selector_002 = bpy.data.objects.new('Selector.002', me_selector_002)

# ---- transforms, parenting, visibility, modifiers, constraints
ob_tile.location = (0.0, 0.0, 0.0)
ob_wall.location = (0.0, 0.0, 0.0)
ob_obstacle.location = (0.0, 0.0, 0.0)
ob_player.location = (0.0, 0.0, 0.0)
ob_goaltile.location = (0.0, 0.0, 0.0)
ob_successtile.location = (0.0, 0.0, 0.0)
ob_monster.location = (0.0, 0.0, 0.0)
ob_selector.location = (0.0, 0.0, 0.0)
ob_monster_001.location = (0.0, 0.0, 0.0)
ob_selector_001.location = (0.0, 0.0, 0.0)
ob_selector_002.location = (0.0, 0.0, 0.0)

# ---- collection membership
col_collection.objects.link(ob_tile)
col_collection.objects.link(ob_wall)
col_collection.objects.link(ob_obstacle)
col_collection.objects.link(ob_player)
col_collection.objects.link(ob_goaltile)
col_collection.objects.link(ob_successtile)
col_collection.objects.link(ob_monster)
col_collection.objects.link(ob_selector)
col_collection.objects.link(ob_monster_001)
col_collection.objects.link(ob_selector_001)
col_collection.objects.link(ob_selector_002)

# ---- scene / render settings (as saved in the file)
scene.frame_start = 1; scene.frame_end = 250; scene.frame_set(1)
scene.render.engine = 'BLENDER_EEVEE_NEXT'
scene.cycles.sampling_pattern = 'TABULATED_SOBOL'
scene.cycles.use_light_tree = False
scene.view_settings.view_transform = 'Filmic'
bpy.context.view_layer.update()

# ---- added for rendering (the .blend has no active camera and no usable light): camera, sun
cam_auto = bpy.data.cameras.new('AutoCamera')
cam_auto.lens = 50.0
cam_auto.sensor_width = 36.0
cam_auto.clip_end = 1000.0
ob_auto_camera = bpy.data.objects.new('AutoCamera', cam_auto)
scene.collection.objects.link(ob_auto_camera)
ob_auto_camera.location = (1.88242, -2.2589, 2.1801)
ob_auto_camera.rotation_euler = (1.09748, -7.21219e-08, 0.694738)
scene.camera = ob_auto_camera
light_auto_sun = bpy.data.lights.new('AutoSun', 'SUN')
light_auto_sun.energy = 3.0
light_auto_sun.angle = 0.0523599
ob_auto_sun = bpy.data.objects.new('AutoSun', light_auto_sun)
scene.collection.objects.link(ob_auto_sun)
ob_auto_sun.rotation_euler = (0.872665, 0.174533, 0.523599)
bpy.context.view_layer.update()
